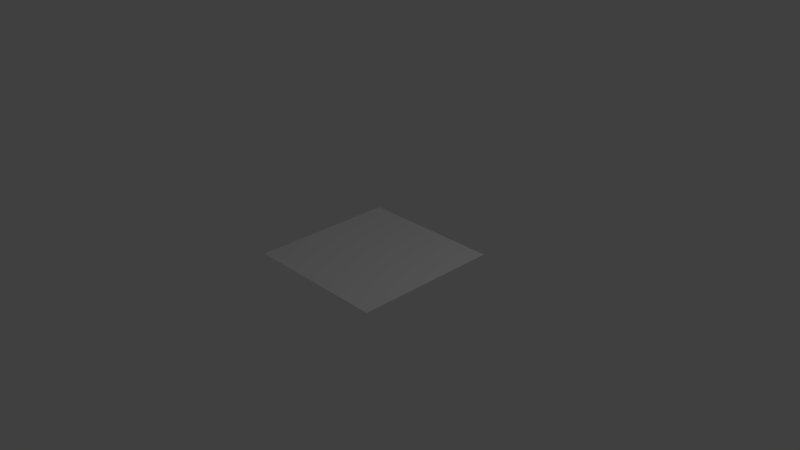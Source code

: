 # Source: Floor_001.blend  (saved by Blender 2.77.0; exported with 4.5.12 LTS)
import bpy
from mathutils import Matrix  # noqa: F401  (used for matrix-valued properties, if any)

bpy.ops.wm.read_factory_settings(use_empty=True)
scene = bpy.context.scene
scene.name = 'Scene'

# ---- collections
col_collection_1 = bpy.data.collections.new('Collection 1'); scene.collection.children.link(col_collection_1)

# ---- world
world_world = bpy.data.worlds.new('World'); scene.world = world_world
world_world.color = (0.05088, 0.05088, 0.05088)
world_world.use_sun_shadow = False
world_world.sun_shadow_jitter_overblur = 0.0
world_world.cycles.sampling_method = 'MANUAL'

# ---- cameras
cam_camera = bpy.data.cameras.new('Camera')
cam_camera.clip_end = 100.0
cam_camera.lens = 35.0
cam_camera.sensor_width = 32.0
cam_camera.sensor_height = 18.0
cam_camera.ortho_scale = 7.314
cam_camera.dof.focus_distance = 0.0
cam_camera.dof.aperture_fstop = 128.0

# ---- lights
light_lamp = bpy.data.lights.new('Lamp', 'POINT')
light_lamp.transmission_factor = 0.0
light_lamp.cutoff_distance = 30.0
light_lamp.energy = 100.0
light_lamp.shadow_buffer_clip_start = 1.001
light_lamp.shadow_soft_size = 0.1
light_lamp.shadow_maximum_resolution = 0.006
light_lamp.use_absolute_resolution = True

# ---- meshes
me_plane = bpy.data.meshes.new('Plane')
me_plane.from_pydata([(-1.0, -1.0, 0.0), (1.0, -1.0, 0.0), (-1.0, 1.0, 0.0), (1.0, 1.0, 0.0)], [], [(0, 1, 3, 2)])
me_plane.use_remesh_preserve_volume = False
me_plane.use_remesh_preserve_attributes = False
me_plane.use_mirror_vertex_groups = False
me_plane.update()

# ---- objects
ob_plane = bpy.data.objects.new('Plane', me_plane)
ob_lamp = bpy.data.objects.new('Lamp', light_lamp)
ob_camera = bpy.data.objects.new('Camera', cam_camera)

# ---- transforms, parenting, visibility, modifiers, constraints
ob_plane.location = (0.0, 0.0, 0.0)
ob_plane.lineart.crease_threshold = 0.0
ob_lamp.location = (4.076, 1.005, 5.904)
ob_lamp.rotation_euler = (0.6503, 0.05522, 1.866)
ob_lamp.lock_rotations_4d = False
ob_lamp.empty_display_type = 'ARROWS'
ob_lamp.color = (0.0, 0.0, 0.0, 0.0)
ob_lamp.lineart.crease_threshold = 0.0
ob_camera.location = (7.481, -6.508, 5.344)
ob_camera.rotation_euler = (1.109, 0.01082, 0.8149)
ob_camera.lock_rotations_4d = False
ob_camera.empty_display_type = 'ARROWS'
ob_camera.color = (0.0, 0.0, 0.0, 0.0)
ob_camera.display_type = 'WIRE'
ob_camera.lineart.crease_threshold = 0.0

# ---- collection membership
col_collection_1.objects.link(ob_plane)
col_collection_1.objects.link(ob_lamp)
col_collection_1.objects.link(ob_camera)

# ---- scene / render settings (as saved in the file)
scene.camera = ob_camera
scene.frame_start = 1; scene.frame_end = 250; scene.frame_set(1)
scene.render.engine = 'BLENDER_EEVEE_NEXT'
scene.render.resolution_percentage = 50
scene.render.dither_intensity = 0.0
scene.cycles.use_denoising = False
scene.cycles.samples = 128
scene.cycles.sampling_pattern = 'TABULATED_SOBOL'
scene.cycles.light_sampling_threshold = 0.0
scene.cycles.use_adaptive_sampling = False
scene.cycles.use_light_tree = False
scene.cycles.blur_glossy = 0.0
scene.cycles.sample_clamp_indirect = 0.0
scene.view_settings.view_transform = 'Standard'
bpy.context.view_layer.update()
